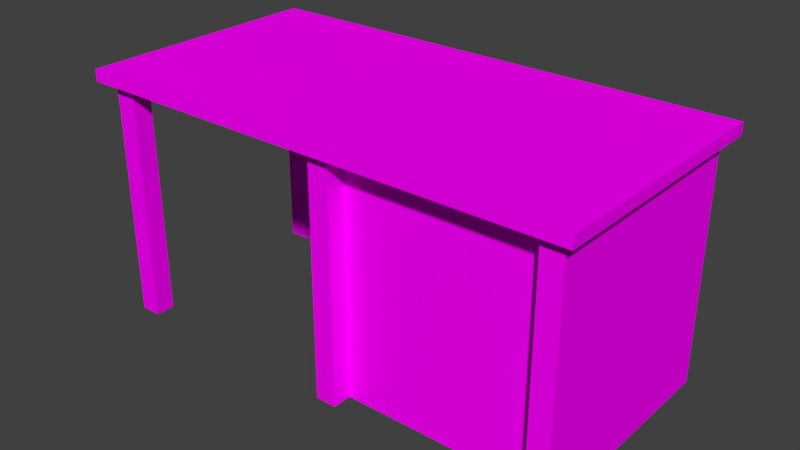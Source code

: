 # Source: table04.blend  (saved by Blender 2.79.0; exported with 4.5.12 LTS)
import bpy
from mathutils import Matrix  # noqa: F401  (used for matrix-valued properties, if any)

bpy.ops.wm.read_factory_settings(use_empty=True)
scene = bpy.context.scene
scene.name = 'Scene'

# ---- collections
col_collection_1 = bpy.data.collections.new('Collection 1'); scene.collection.children.link(col_collection_1)

# ---- images (referenced by path relative to the original .blend; pixels are not part of the script)
import os
ASSET_DIR = os.environ.get("B2B_ASSET_DIR", "")  # directory of the original .blend (textures are referenced by path, not embedded)
HERE = os.path.dirname(os.path.abspath(__file__))  # packed textures are extracted next to this script under _unpacked/

def load_image(name, relpath, width, height, colorspace="sRGB"):
    """Load a texture the original file referenced (path relative to the .blend, or extracted next to this script)."""
    p = next((c for c in (os.path.join(HERE, relpath), os.path.join(ASSET_DIR, relpath)) if relpath and os.path.exists(c)), "")
    if p:
        img = bpy.data.images.load(p, check_existing=True)
        img.name = name
    else:  # same state as the original file: an image datablock whose file is absent (Cycles renders it pink)
        img = bpy.data.images.new(name, width, height)
        img.source = "FILE"
        img.filepath = "//" + (relpath or name)
    img.colorspace_settings.name = colorspace
    return img
img_texturecolors_png = load_image('textureColors.png', 'textureColors.png', 1024, 1024, 'sRGB')

# ---- materials (node trees are filled in below, after node groups)
mat_material_008 = bpy.data.materials.new('Material.008')
mat_material_008.alpha_threshold = 0.0
mat_material_008.roughness = 0.5

# ---- material node trees
mat_material_008.use_nodes = True; mat_material_008.node_tree.nodes.clear()
_N = mat_material_008.node_tree.nodes; _L = mat_material_008.node_tree.links
n0 = _N.new('ShaderNodeOutputMaterial'); n0.name = 'Material Output'; n0.location = (300, 300)
n1 = _N.new('ShaderNodeBsdfDiffuse'); n1.name = 'Diffuse BSDF'; n1.location = (10, 300)
n2 = _N.new('ShaderNodeTexImage'); n2.name = 'Image Texture'; n2.location = (-180, 300)
n2.width = 140
n2.image = img_texturecolors_png
_L.new(n1.outputs[0], n0.inputs[0])
_L.new(n2.outputs[0], n1.inputs[0])
n0.is_active_output = True

# ---- world
world_world = bpy.data.worlds.new('World'); scene.world = world_world
world_world.color = (0.05088, 0.05088, 0.05088)
world_world.use_sun_shadow = False
world_world.sun_shadow_jitter_overblur = 0.0
world_world.cycles.sampling_method = 'MANUAL'

# ---- meshes
me_cube_002 = bpy.data.meshes.new('Cube.002')
me_cube_002.from_pydata([(0.0, -0.7696, 0.0), (0.0, -0.7696, 2.0), (0.0, 1.0, 0.0), (0.0, 1.0, 2.0), (2.0, -0.7696, 0.0), (2.0, -0.7696, 2.0), (2.0, 1.0, 0.0), (2.0, 1.0, 2.0), (0.176, -0.7696, 0.0), (1.824, -0.7696, 0.0), (1.824, -0.7696, 2.0), (0.176, -0.7696, 2.0), (0.0, -0.9326, 0.0), (0.0, -0.9326, 2.0), (2.0, -0.9326, 2.0), (2.0, -0.9326, 0.0), (1.824, -0.9326, 0.0), (0.176, -0.9326, 2.0), (0.176, -0.9326, 0.0), (1.824, -0.9326, 2.0), (-2.117, -1.029, 2.0), (2.1, -1.029, 2.0), (-2.117, 1.097, 2.0), (2.1, 1.097, 2.0), (-2.117, 1.097, 2.1), (-2.117, -1.029, 2.1), (2.1, -1.029, 2.1), (2.1, 1.097, 2.1), (-2.0, -0.9326, 0.0), (-1.824, -0.9326, 0.0), (-2.0, -0.7696, 0.0), (-1.824, -0.7696, 0.0), (-2.0, -0.7696, 2.0), (-2.0, -0.9326, 2.0), (-1.824, -0.9326, 2.0), (-1.824, -0.7696, 2.0), (-2.0, 0.837, 0.0), (-1.824, 0.837, 0.0), (-2.0, 1.0, 0.0), (-1.824, 1.0, 0.0), (-2.0, 1.0, 2.0), (-2.0, 0.837, 2.0), (-1.824, 0.837, 2.0), (-1.824, 1.0, 2.0)], [], [(0, 1, 3, 2), (2, 3, 7, 6), (6, 7, 5, 4), (4, 5, 14, 15), (2, 6, 4, 9, 8, 0), (7, 3, 1, 11, 10, 5), (11, 1, 13, 17), (9, 10, 11, 8), (18, 17, 13, 12), (15, 14, 19, 16), (10, 9, 16, 19), (5, 10, 19, 14), (0, 8, 18, 12), (1, 0, 12, 13), (9, 4, 15, 16), (8, 11, 17, 18), (20, 22, 23, 21), (25, 26, 27, 24), (20, 21, 26, 25), (21, 23, 27, 26), (22, 20, 25, 24), (23, 22, 24, 27), (28, 30, 31, 29), (33, 34, 35, 32), (29, 31, 35, 34), (30, 28, 33, 32), (31, 30, 32, 35), (28, 29, 34, 33), (36, 38, 39, 37), (41, 42, 43, 40), (37, 39, 43, 42), (38, 36, 41, 40), (39, 38, 40, 43), (36, 37, 42, 41)])
_uv = me_cube_002.uv_layers.new(name='UVMap')
_uv.uv.foreach_set('vector', [0.5857, 0.5956, 0.6315, 0.5956, 0.6315, 0.6414, 0.5857, 0.6414, 0.5857, 0.5956, 0.6315, 0.5956, 0.6315, 0.6414, 0.5857, 0.6414, 0.5857, 0.5956, 0.6315, 0.5956, 0.6315, 0.6414, 0.5857, 0.6414, 0.5857, 0.5956, 0.6315, 0.5956, 0.6315, 0.6414, 0.5857, 0.6414, 0.6086, 0.6414, 0.6284, 0.63, 0.6284, 0.6071, 0.6086, 0.5956, 0.5888, 0.6071, 0.5888, 0.63, 0.6086, 0.6414, 0.6284, 0.63, 0.6284, 0.6071, 0.6086, 0.5956, 0.5888, 0.6071, 0.5888, 0.63, 0.5857, 0.5956, 0.6315, 0.5956, 0.6315, 0.6414, 0.5857, 0.6414, 0.5857, 0.5956, 0.6315, 0.5956, 0.6315, 0.6414, 0.5857, 0.6414, 0.5857, 0.5956, 0.6315, 0.5956, 0.6315, 0.6414, 0.5857, 0.6414, 0.5857, 0.5956, 0.6315, 0.5956, 0.6315, 0.6414, 0.5857, 0.6414, 0.5857, 0.5956, 0.6315, 0.5956, 0.6315, 0.6414, 0.5857, 0.6414, 0.5857, 0.5956, 0.6315, 0.5956, 0.6315, 0.6414, 0.5857, 0.6414, 0.5857, 0.5956, 0.6315, 0.5956, 0.6315, 0.6414, 0.5857, 0.6414, 0.5857, 0.5956, 0.6315, 0.5956, 0.6315, 0.6414, 0.5857, 0.6414, 0.5857, 0.5956, 0.6315, 0.5956, 0.6315, 0.6414, 0.5857, 0.6414, 0.5857, 0.5956, 0.6315, 0.5956, 0.6315, 0.6414, 0.5857, 0.6414, 0.6588, 0.5902, 0.7046, 0.5902, 0.7046, 0.636, 0.6588, 0.636, 0.6588, 0.5902, 0.7046, 0.5902, 0.7046, 0.636, 0.6588, 0.636, 0.6588, 0.5902, 0.7046, 0.5902, 0.7046, 0.636, 0.6588, 0.636, 0.6588, 0.5902, 0.7046, 0.5902, 0.7046, 0.636, 0.6588, 0.636, 0.6588, 0.5902, 0.7046, 0.5902, 0.7046, 0.636, 0.6588, 0.636, 0.6588, 0.5902, 0.7046, 0.5902, 0.7046, 0.636, 0.6588, 0.636, 0.589, 0.5891, 0.6317, 0.5891, 0.6317, 0.6319, 0.589, 0.6319, 0.589, 0.5891, 0.6317, 0.5891, 0.6317, 0.6319, 0.589, 0.6319, 0.589, 0.5891, 0.6317, 0.5891, 0.6317, 0.6319, 0.589, 0.6319, 0.589, 0.5891, 0.6317, 0.5891, 0.6317, 0.6319, 0.589, 0.6319, 0.589, 0.5891, 0.6317, 0.5891, 0.6317, 0.6319, 0.589, 0.6319, 0.589, 0.5891, 0.6317, 0.5891, 0.6317, 0.6319, 0.589, 0.6319, 0.589, 0.5891, 0.6317, 0.5891, 0.6317, 0.6319, 0.589, 0.6319, 0.589, 0.5891, 0.6317, 0.5891, 0.6317, 0.6319, 0.589, 0.6319, 0.589, 0.5891, 0.6317, 0.5891, 0.6317, 0.6319, 0.589, 0.6319, 0.589, 0.5891, 0.6317, 0.5891, 0.6317, 0.6319, 0.589, 0.6319, 0.589, 0.5891, 0.6317, 0.5891, 0.6317, 0.6319, 0.589, 0.6319, 0.589, 0.5891, 0.6317, 0.5891, 0.6317, 0.6319, 0.589, 0.6319])
me_cube_002.materials.append(mat_material_008)
me_cube_002.use_remesh_preserve_volume = False
me_cube_002.use_remesh_preserve_attributes = False
me_cube_002.use_mirror_vertex_groups = False
me_cube_002.update()

# ---- objects
ob_cube = bpy.data.objects.new('Cube', me_cube_002)

# ---- transforms, parenting, visibility, modifiers, constraints
ob_cube.location = (0.0, 0.0, 0.0)
ob_cube.scale = (0.5, 0.5, 0.5)
ob_cube.lineart.crease_threshold = 0.0

# ---- collection membership
col_collection_1.objects.link(ob_cube)

# ---- scene / render settings (as saved in the file)
scene.frame_start = 1; scene.frame_end = 250; scene.frame_set(2)
scene.render.engine = 'CYCLES'
scene.render.resolution_percentage = 50
scene.render.dither_intensity = 0.0
scene.cycles.use_denoising = False
scene.cycles.samples = 128
scene.cycles.sampling_pattern = 'TABULATED_SOBOL'
scene.cycles.use_adaptive_sampling = False
scene.cycles.use_light_tree = False
scene.cycles.blur_glossy = 0.0
scene.cycles.sample_clamp_indirect = 0.0
scene.view_settings.view_transform = 'Standard'
bpy.context.view_layer.update()

# ---- added for rendering (the .blend has no active camera and no usable light): camera, sun
cam_auto = bpy.data.cameras.new('AutoCamera')
cam_auto.lens = 50.0
cam_auto.sensor_width = 36.0
cam_auto.clip_end = 1000.0
ob_auto_camera = bpy.data.objects.new('AutoCamera', cam_auto)
scene.collection.objects.link(ob_auto_camera)
ob_auto_camera.location = (2.38668, -2.85218, 2.43768)
ob_auto_camera.rotation_euler = (1.09748, -7.21219e-08, 0.694738)
scene.camera = ob_auto_camera
light_auto_sun = bpy.data.lights.new('AutoSun', 'SUN')
light_auto_sun.energy = 3.0
light_auto_sun.angle = 0.0523599
ob_auto_sun = bpy.data.objects.new('AutoSun', light_auto_sun)
scene.collection.objects.link(ob_auto_sun)
ob_auto_sun.rotation_euler = (0.872665, 0.174533, 0.523599)
bpy.context.view_layer.update()
